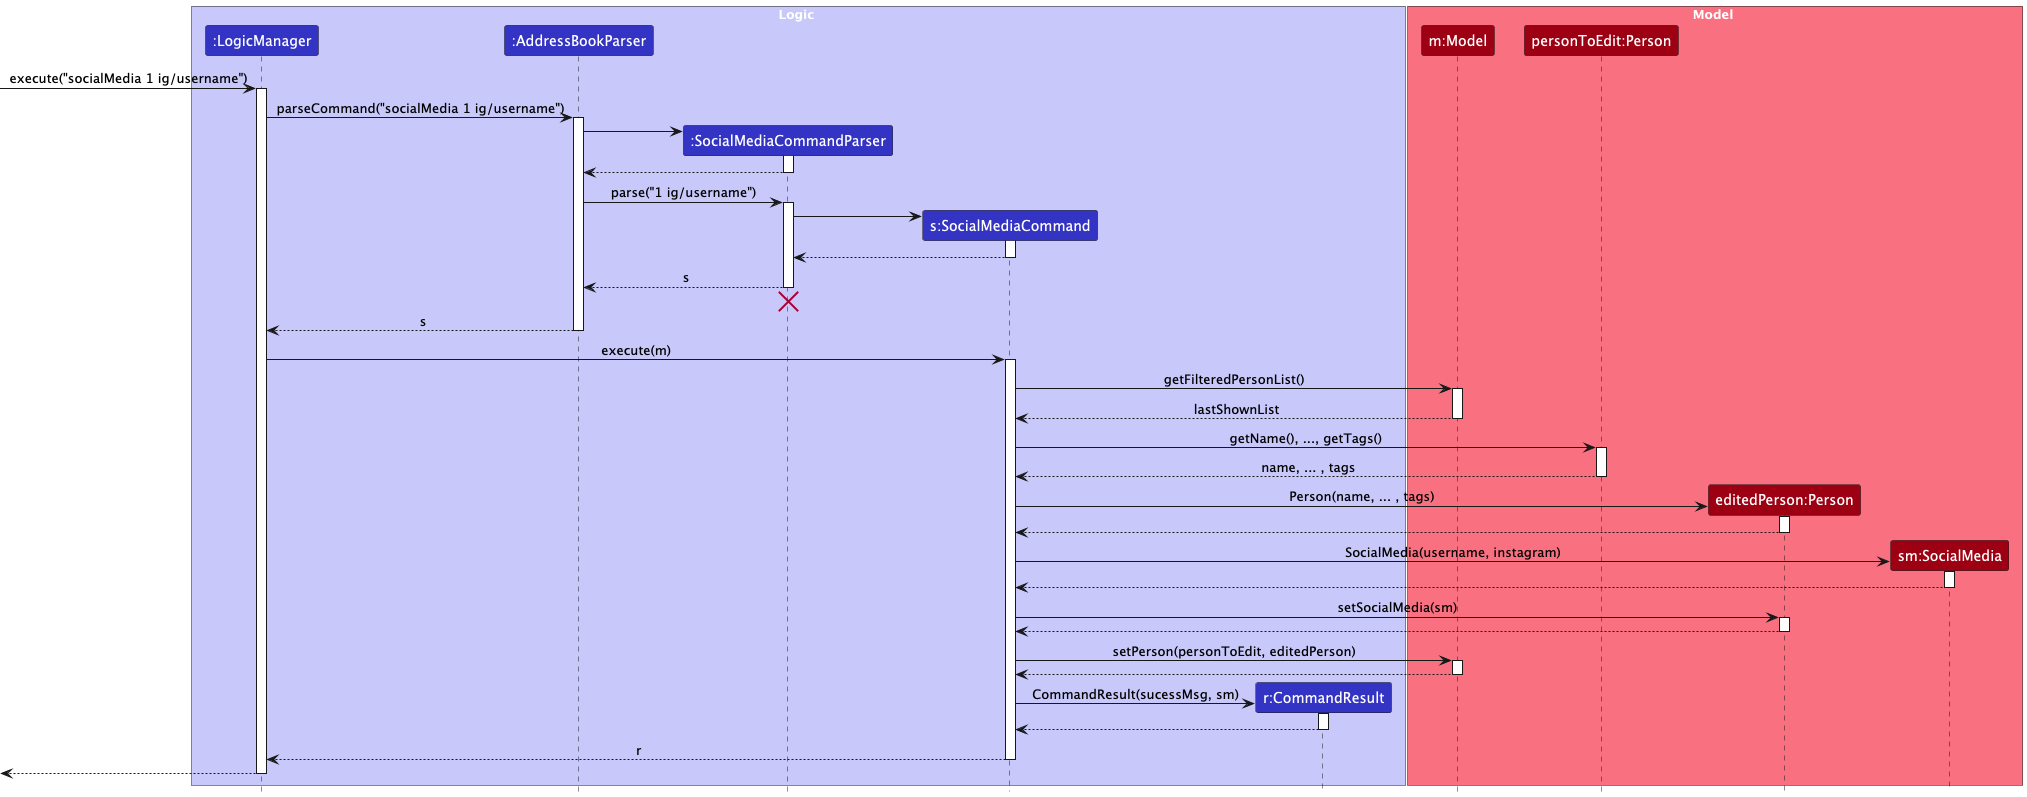

The diagram above was rendered by PlantUML. Its source (embedded in the PNG):
@startuml
'https://plantuml.com/sequence-diagram
!include style.puml
skinparam ArrowFontStyle plain

box Logic LOGIC_COLOR_T1
participant ":LogicManager" as LogicManager LOGIC_COLOR
participant ":AddressBookParser" as AddressBookParser LOGIC_COLOR
participant ":SocialMediaCommandParser" as SocialMediaCommandParser LOGIC_COLOR
participant "s:SocialMediaCommand" as SocialMediaCommand LOGIC_COLOR
participant "r:CommandResult" as CommandResult LOGIC_COLOR
end box

box Model MODEL_COLOR_T1
participant "m:Model" as Model MODEL_COLOR
participant "personToEdit:Person" as Person MODEL_COLOR
participant "editedPerson:Person" as PersonEdited MODEL_COLOR
participant "sm:SocialMedia" as SocialMedia MODEL_COLOR
end box

[-> LogicManager : execute("socialMedia 1 ig/username")
activate LogicManager

LogicManager -> AddressBookParser : parseCommand("socialMedia 1 ig/username")
activate AddressBookParser

create SocialMediaCommandParser
AddressBookParser -> SocialMediaCommandParser
activate SocialMediaCommandParser

SocialMediaCommandParser --> AddressBookParser
deactivate SocialMediaCommandParser

AddressBookParser -> SocialMediaCommandParser : parse("1 ig/username")
activate SocialMediaCommandParser

create SocialMediaCommand
SocialMediaCommandParser -> SocialMediaCommand
activate SocialMediaCommand

SocialMediaCommand --> SocialMediaCommandParser :
deactivate SocialMediaCommand

SocialMediaCommandParser --> AddressBookParser : s
deactivate SocialMediaCommandParser
'Hidden arrow to position the destroy marker below the end of the activation bar.
SocialMediaCommandParser -[hidden]-> AddressBookParser
destroy SocialMediaCommandParser

AddressBookParser --> LogicManager : s
deactivate AddressBookParser

LogicManager -> SocialMediaCommand : execute(m)
activate SocialMediaCommand

SocialMediaCommand -> Model : getFilteredPersonList()
activate Model

Model --> SocialMediaCommand : lastShownList
deactivate Model

SocialMediaCommand -> Person: getName(), ..., getTags()
activate Person

Person --> SocialMediaCommand : name, ... , tags
deactivate Person

create PersonEdited
SocialMediaCommand -> PersonEdited : Person(name, ... , tags)
activate PersonEdited

PersonEdited --> SocialMediaCommand
deactivate PersonEdited

create SocialMedia
SocialMediaCommand -> SocialMedia : SocialMedia(username, instagram)
activate SocialMedia

SocialMedia --> SocialMediaCommand
deactivate SocialMedia

SocialMediaCommand -> PersonEdited : setSocialMedia(sm)
activate PersonEdited

PersonEdited --> SocialMediaCommand
deactivate PersonEdited

SocialMediaCommand -> Model : setPerson(personToEdit, editedPerson)
activate Model

Model --> SocialMediaCommand
deactivate Model

create CommandResult
SocialMediaCommand -> CommandResult: CommandResult(sucessMsg, sm)
activate CommandResult

CommandResult --> SocialMediaCommand
deactivate CommandResult

SocialMediaCommand --> LogicManager : r
deactivate SocialMediaCommand

[<--LogicManager
deactivate LogicManager
@enduml